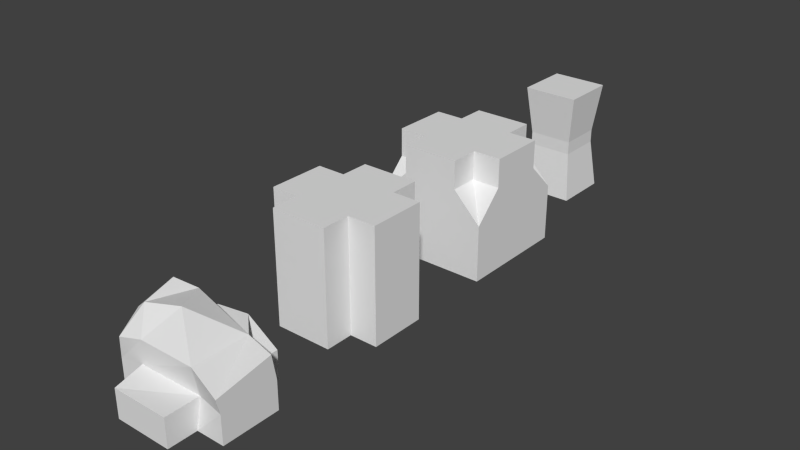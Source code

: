 # Source: desolation_tileset.blend  (saved by Blender 2.75.0; exported with 4.5.12 LTS)
import bpy
from mathutils import Matrix  # noqa: F401  (used for matrix-valued properties, if any)

bpy.ops.wm.read_factory_settings(use_empty=True)
scene = bpy.context.scene
scene.name = 'Scene'

# ---- collections
col_collection_1 = bpy.data.collections.new('Collection 1'); scene.collection.children.link(col_collection_1)

# ---- world
world_world = bpy.data.worlds.new('World'); scene.world = world_world
world_world.color = (0.05088, 0.05088, 0.05088)
world_world.use_sun_shadow = False
world_world.sun_shadow_jitter_overblur = 0.0
world_world.cycles.sampling_method = 'MANUAL'
world_world.cycles.sample_map_resolution = 256

# ---- meshes
me_cube_006 = bpy.data.meshes.new('Cube.006')
me_cube_006.from_pydata([(0.5, -0.5, 1.907e-06), (-0.5, -0.5, 1.907e-06), (0.5, 0.5, 1.907e-06), (-0.5, 0.5, 1.907e-06), (0.5, 1.0, 0.5), (-0.5, 1.0, 0.5), (-1.0, 0.5, 0.5), (-1.0, -0.5, 0.5), (1.0, 0.5, 1.907e-06), (1.0, -0.5, 1.907e-06), (-0.5, -1.0, 0.5), (0.5, -1.0, 0.5), (-0.5, -1.0, 1.907e-06), (1.0, -0.5, 0.5), (0.5, -1.0, 1.907e-06), (1.0, 0.5, 0.5), (-1.0, -0.5, 1.907e-06), (0.5, -0.4, 0.5), (0.5, 0.5, 0.5), (-1.0, 0.5, 1.907e-06), (-0.5, 0.5, 0.5), (-0.5, 1.0, 1.907e-06), (0.5, 1.0, 1.907e-06), (-0.5559, -0.4906, 0.5805), (-0.4074, 0.7685, 1.0), (-0.5, 0.5, 1.0), (0.5, 0.5, 1.0), (0.1112, 0.8565, 1.0), (-0.8923, 0.435, 0.922), (-0.5, -0.5, 1.0), (-0.8923, -0.565, 0.922), (1.0, 0.4246, 0.9311), (1.0, -0.5596, 0.7538), (0.5, -0.5, 1.0), (-0.4396, 0.4889, 1.373), (-0.7627, 0.3274, 1.499), (-0.6345, -0.28, 1.43), (-0.7633, -0.2867, 1.319), (-0.06156, -0.1189, 1.509)], [], [(3, 21, 22, 2), (1, 3, 2, 0), (2, 8, 9, 0), (0, 14, 12, 1), (22, 21, 5, 4), (19, 16, 7, 6), (1, 16, 19, 3), (2, 22, 4, 18), (14, 0, 17, 11), (8, 2, 18, 15), (9, 8, 15, 13), (16, 1, 23, 7), (1, 12, 10, 23), (0, 9, 13, 17), (3, 19, 6, 20), (12, 14, 11, 10), (21, 3, 20, 5), (18, 4, 27, 26), (17, 23, 10, 11), (20, 6, 28, 25), (17, 13, 32, 33), (6, 7, 30, 28), (26, 33, 32, 31), (30, 29, 36, 37), (25, 26, 27, 24), (13, 15, 31, 32), (4, 5, 24, 27), (23, 17, 33, 29), (5, 20, 25, 24), (7, 23, 29, 30), (15, 18, 26, 31), (36, 34, 35, 37), (29, 33, 38, 36), (28, 30, 37, 35), (25, 28, 35, 34), (26, 25, 34, 38), (36, 38, 34), (33, 26, 38)])
me_cube_006.use_remesh_preserve_volume = False
me_cube_006.use_remesh_preserve_attributes = False
me_cube_006.use_mirror_vertex_groups = False
me_cube_006.update()
me_cube_005 = bpy.data.meshes.new('Cube.005')
me_cube_005.from_pydata([(0.5, -0.5, 1.907e-06), (-0.5, -0.5, 1.907e-06), (0.5, 0.5, 1.907e-06), (-0.5, 0.5, 1.907e-06), (0.5, 1.0, 2.0), (-0.5, 1.0, 2.0), (-1.0, 0.5, 2.0), (-1.0, -0.5, 2.0), (1.0, 0.5, 1.907e-06), (1.0, -0.5, 1.907e-06), (-0.5, -1.0, 2.0), (0.5, -1.0, 2.0), (-0.5, -1.0, 1.907e-06), (1.0, -0.5, 2.0), (0.5, -1.0, 1.907e-06), (1.0, 0.5, 2.0), (-1.0, -0.5, 1.907e-06), (0.5, -0.5, 2.0), (0.5, 0.5, 2.0), (-1.0, 0.5, 1.907e-06), (-0.5, 0.5, 2.0), (-0.5, 1.0, 1.907e-06), (0.5, 1.0, 1.907e-06), (-0.5, -0.5, 2.0)], [], [(3, 21, 22, 2), (1, 3, 2, 0), (2, 8, 9, 0), (0, 14, 12, 1), (22, 21, 5, 4), (19, 16, 7, 6), (1, 16, 19, 3), (2, 22, 4, 18), (14, 0, 17, 11), (8, 2, 18, 15), (9, 8, 15, 13), (16, 1, 23, 7), (1, 12, 10, 23), (0, 9, 13, 17), (3, 19, 6, 20), (12, 14, 11, 10), (21, 3, 20, 5), (23, 20, 6, 7), (17, 23, 10, 11), (18, 17, 13, 15), (23, 17, 18, 20), (20, 18, 4, 5)])
_uv = me_cube_005.uv_layers.new(name='UVMap')
_uv.uv.foreach_set('vector', [0.1287, 0.8706, 0.007067, 0.8706, 0.007067, 0.6273, 0.1287, 0.6273, 0.372, 0.8706, 0.1287, 0.8706, 0.1287, 0.6273, 0.372, 0.6273, 0.1287, 0.6273, 0.1287, 0.5057, 0.372, 0.5057, 0.372, 0.6273, 0.372, 0.6273, 0.4936, 0.6273, 0.4936, 0.8706, 0.372, 0.8706, 0.373, 0.4975, 0.1243, 0.4974, 0.1244, 4.587e-05, 0.3731, 8.869e-05, 0.373, 0.4975, 0.1243, 0.4974, 0.1244, 4.587e-05, 0.3731, 8.869e-05, 0.372, 0.8706, 0.372, 0.9922, 0.1287, 0.9922, 0.1287, 0.8706, 0.4973, 0.4975, 0.373, 0.4975, 0.3731, 8.869e-05, 0.4974, 0.0001103, 0.3731, 8.878e-05, 0.4974, 0.0001102, 0.4973, 0.4975, 0.373, 0.4975, 0.3731, 8.878e-05, 0.4974, 0.0001102, 0.4973, 0.4975, 0.373, 0.4975, 0.1244, 4.584e-05, 0.3731, 8.878e-05, 0.373, 0.4975, 0.1243, 0.4974, 0.1243, 0.4974, -6.929e-05, 0.4974, 1.669e-05, 2.435e-05, 0.1244, 4.587e-05, 1.657e-05, 2.441e-05, 0.1244, 4.584e-05, 0.1243, 0.4974, -6.922e-05, 0.4974, 1.657e-05, 2.441e-05, 0.1244, 4.584e-05, 0.1243, 0.4974, -6.922e-05, 0.4974, 0.4973, 0.4975, 0.373, 0.4975, 0.3731, 8.869e-05, 0.4974, 0.0001103, 0.1244, 4.584e-05, 0.3731, 8.878e-05, 0.373, 0.4975, 0.1243, 0.4974, 0.1243, 0.4974, -6.929e-05, 0.4974, 1.669e-05, 2.435e-05, 0.1244, 4.587e-05, 0.1287, 0.6273, 0.1287, 0.8706, 0.007067, 0.8706, 0.007067, 0.6273, 0.372, 0.6273, 0.1287, 0.6273, 0.1287, 0.5057, 0.372, 0.5057, 0.372, 0.8706, 0.372, 0.6273, 0.4936, 0.6273, 0.4936, 0.8706, 0.1287, 0.6273, 0.372, 0.6273, 0.372, 0.8706, 0.1287, 0.8706, 0.1287, 0.8706, 0.372, 0.8706, 0.372, 0.9922, 0.1287, 0.9922])
me_cube_005.use_remesh_preserve_volume = False
me_cube_005.use_remesh_preserve_attributes = False
me_cube_005.use_mirror_vertex_groups = False
me_cube_005.update()
me_cube_002 = bpy.data.meshes.new('Cube.002')
me_cube_002.from_pydata([(0.5, 0.5, 1.5), (-1.0, -1.0, 0.0), (0.5, -0.5, 1.5), (-1.0, 1.0, 0.0), (1.0, -1.0, 0.0), (-0.5, 0.5, 1.5), (-0.5, -0.5, 1.5), (1.0, 1.0, 0.0), (0.5, -0.5, 2.0), (-0.5, -0.5, 2.0), (0.5, 0.5, 2.0), (-0.5, 0.5, 2.0), (-1.0, -1.0, 1.0), (-1.0, 1.0, 1.0), (1.0, 1.0, 1.0), (1.0, -1.0, 1.0), (1.0, 0.5, 2.0), (1.0, -0.5, 2.0), (1.0, 0.5, 1.5), (1.0, -0.5, 1.5), (-0.5, -1.0, 2.0), (-0.5, -1.0, 1.5), (0.5, -1.0, 2.0), (0.5, -1.0, 1.5), (-1.0, -0.5, 2.0), (-1.0, -0.5, 1.5), (-1.0, 0.5, 1.5), (-1.0, 0.5, 2.0), (-0.5, 1.0, 1.5), (-0.5, 1.0, 2.0), (0.5, 1.0, 2.0), (0.5, 1.0, 1.5)], [], [(9, 6, 21, 20), (11, 10, 30, 29), (6, 9, 24, 25), (9, 8, 10, 11), (1, 3, 7, 4), (0, 18, 14), (31, 0, 14), (25, 12, 6), (5, 28, 13), (6, 12, 21), (26, 5, 13), (18, 16, 17, 19), (8, 2, 19, 17), (10, 8, 17, 16), (0, 10, 16, 18), (23, 22, 20, 21), (8, 9, 20, 22), (2, 8, 22, 23), (25, 24, 27, 26), (9, 11, 27, 24), (11, 5, 26, 27), (28, 29, 30, 31), (10, 0, 31, 30), (5, 11, 29, 28), (3, 13, 14, 7), (1, 12, 13, 3), (7, 14, 15, 4), (4, 15, 12, 1), (19, 2, 15), (23, 15, 2), (15, 14, 18, 19), (14, 13, 28, 31), (13, 12, 25, 26), (12, 15, 23, 21)])
_uv = me_cube_002.uv_layers.new(name='UVMap')
_uv.uv.foreach_set('vector', [0.2496, 0.374, 0.2496, 0.2491, 0.3744, 0.2491, 0.3744, 0.374, 0.1314, 0.8743, 0.3766, 0.8743, 0.3766, 0.9969, 0.1314, 0.9969, 0.2496, 0.2491, 0.2496, 0.374, 0.1247, 0.374, 0.1247, 0.2491, 0.1314, 0.6291, 0.3766, 0.6291, 0.3766, 0.8743, 0.1314, 0.8743, 0.005477, 0.9983, 0.005477, 0.5046, 0.4991, 0.5046, 0.4991, 0.9983, 0.2496, 0.2491, 0.1247, 0.2491, 0.1247, 0.1263, 0.3744, 0.2491, 0.2496, 0.2491, 0.3744, 0.1263, 0.1247, 0.2491, 0.1247, 0.1263, 0.2496, 0.2491, 0.2496, 0.2491, 0.1247, 0.2491, 0.1247, 0.1263, 0.2496, 0.2491, 0.3744, 0.1263, 0.3744, 0.2491, 0.3744, 0.2491, 0.2496, 0.2491, 0.3744, 0.1263, 0.3739, 0.374, 0.3739, 0.4986, 0.1246, 0.4986, 0.1246, 0.374, 0.2496, 0.374, 0.2496, 0.2491, 0.3744, 0.2491, 0.3744, 0.374, 0.3766, 0.8743, 0.3766, 0.6291, 0.4992, 0.6291, 0.4992, 0.8743, 0.2496, 0.2491, 0.2496, 0.374, 0.1247, 0.374, 0.1247, 0.2491, 0.3739, 0.374, 0.3739, 0.4986, 0.1246, 0.4986, 0.1246, 0.374, 0.3766, 0.6291, 0.1314, 0.6291, 0.1314, 0.5065, 0.3766, 0.5065, 0.2496, 0.2491, 0.2496, 0.374, 0.1247, 0.374, 0.1247, 0.2491, 0.3739, 0.374, 0.3739, 0.4986, 0.1246, 0.4986, 0.1246, 0.374, 0.1314, 0.6291, 0.1314, 0.8743, 0.008805, 0.8743, 0.008805, 0.6291, 0.2496, 0.374, 0.2496, 0.2491, 0.3744, 0.2491, 0.3744, 0.374, 0.3739, 0.374, 0.3739, 0.4986, 0.1246, 0.4986, 0.1246, 0.374, 0.2496, 0.374, 0.2496, 0.2491, 0.3744, 0.2491, 0.3744, 0.374, 0.2496, 0.2491, 0.2496, 0.374, 0.1247, 0.374, 0.1247, 0.2491, 0.4985, 0.0001254, 0.4985, 0.2494, 3.078e-05, 0.2494, 3.083e-05, 0.0001253, 0.4985, 0.0001254, 0.4985, 0.2494, 3.078e-05, 0.2494, 3.083e-05, 0.0001253, 0.4985, 0.0001254, 0.4985, 0.2494, 3.078e-05, 0.2494, 3.083e-05, 0.0001253, 0.4985, 0.0001254, 0.4985, 0.2494, 3.078e-05, 0.2494, 3.083e-05, 0.0001253, 0.3744, 0.2491, 0.2496, 0.2491, 0.3744, 0.1263, 0.1247, 0.2491, 0.1247, 0.1263, 0.2496, 0.2491, 3.078e-05, 0.2494, 0.4985, 0.2494, 0.3739, 0.374, 0.1246, 0.374, 3.078e-05, 0.2494, 0.4985, 0.2494, 0.3739, 0.374, 0.1246, 0.374, 3.078e-05, 0.2494, 0.4985, 0.2494, 0.3739, 0.374, 0.1246, 0.374, 3.078e-05, 0.2494, 0.4985, 0.2494, 0.3739, 0.374, 0.1246, 0.374])
me_cube_002.use_remesh_preserve_volume = False
me_cube_002.use_remesh_preserve_attributes = False
me_cube_002.use_mirror_vertex_groups = False
me_cube_002.update()
me_cube_001 = bpy.data.meshes.new('Cube.001')
me_cube_001.from_pydata([(-0.5, -0.5, -0.5), (-0.5, -0.5, 1.5), (-0.5, 0.5, -0.5), (-0.5, 0.5, 1.5), (0.5, -0.5, -0.5), (0.5, -0.5, 1.5), (0.5, 0.5, -0.5), (0.5, 0.5, 1.5), (-0.3985, -0.3985, 0.3813), (-0.3985, -0.3985, 0.6187), (-0.3985, 0.3985, 0.6187), (-0.3985, 0.3985, 0.3813), (0.3985, 0.3985, 0.6187), (0.3985, 0.3985, 0.3813), (0.3985, -0.3985, 0.6187), (0.3985, -0.3985, 0.3813)], [], [(8, 11, 2, 0), (11, 13, 6, 2), (13, 15, 4, 6), (15, 8, 0, 4), (0, 2, 6, 4), (5, 7, 3, 1), (5, 1, 9, 14), (14, 9, 8, 15), (7, 5, 14, 12), (12, 14, 15, 13), (3, 7, 12, 10), (10, 12, 13, 11), (1, 3, 10, 9), (9, 10, 11, 8)])
me_cube_001.use_remesh_preserve_volume = False
me_cube_001.use_remesh_preserve_attributes = False
me_cube_001.use_mirror_vertex_groups = False
me_cube_001.update()

# ---- objects
ob_cube_002 = bpy.data.objects.new('Cube.002', me_cube_006)
ob_cube_000 = bpy.data.objects.new('Cube.000', me_cube_005)
ob_cube_001 = bpy.data.objects.new('Cube.001', me_cube_002)
ob_example_player = bpy.data.objects.new('example_player', me_cube_001)

# ---- transforms, parenting, visibility, modifiers, constraints
ob_cube_002.location = (0.0, -9.0, 0.0)
ob_cube_002.lineart.crease_threshold = 0.0
_vg = ob_cube_002.vertex_groups.new(name='Group')
ob_cube_000.location = (0.0, -6.0, 0.0)
ob_cube_000.lineart.crease_threshold = 0.0
_vg = ob_cube_000.vertex_groups.new(name='Group')
ob_cube_001.location = (0.0, -3.0, 0.0)
ob_cube_001.lineart.crease_threshold = 0.0
_vg = ob_cube_001.vertex_groups.new(name='Group')
ob_example_player.location = (0.0, 0.0, 0.5)
ob_example_player.lineart.crease_threshold = 0.0

# ---- collection membership
col_collection_1.objects.link(ob_cube_002)
col_collection_1.objects.link(ob_cube_000)
col_collection_1.objects.link(ob_cube_001)
col_collection_1.objects.link(ob_example_player)

# ---- scene / render settings (as saved in the file)
scene.frame_start = 1; scene.frame_end = 250; scene.frame_set(1)
scene.render.engine = 'BLENDER_EEVEE_NEXT'
scene.render.resolution_percentage = 50
scene.render.dither_intensity = 0.0
scene.cycles.use_denoising = False
scene.cycles.samples = 10
scene.cycles.sampling_pattern = 'TABULATED_SOBOL'
scene.cycles.light_sampling_threshold = 0.0
scene.cycles.use_adaptive_sampling = False
scene.cycles.use_light_tree = False
scene.cycles.blur_glossy = 0.0
scene.cycles.pixel_filter_type = 'GAUSSIAN'
scene.cycles.sample_clamp_indirect = 0.0
scene.view_settings.view_transform = 'Standard'
bpy.context.view_layer.update()

# ---- added for rendering (the .blend has no active camera and no usable light): camera, sun
cam_auto = bpy.data.cameras.new('AutoCamera')
cam_auto.lens = 50.0
cam_auto.sensor_width = 36.0
cam_auto.clip_end = 1000.0
ob_auto_camera = bpy.data.objects.new('AutoCamera', cam_auto)
scene.collection.objects.link(ob_auto_camera)
ob_auto_camera.location = (10.0612, -16.8234, 9.04892)
ob_auto_camera.rotation_euler = (1.09748, -7.21219e-08, 0.694738)
scene.camera = ob_auto_camera
light_auto_sun = bpy.data.lights.new('AutoSun', 'SUN')
light_auto_sun.energy = 3.0
light_auto_sun.angle = 0.0523599
ob_auto_sun = bpy.data.objects.new('AutoSun', light_auto_sun)
scene.collection.objects.link(ob_auto_sun)
ob_auto_sun.rotation_euler = (0.872665, 0.174533, 0.523599)
bpy.context.view_layer.update()
